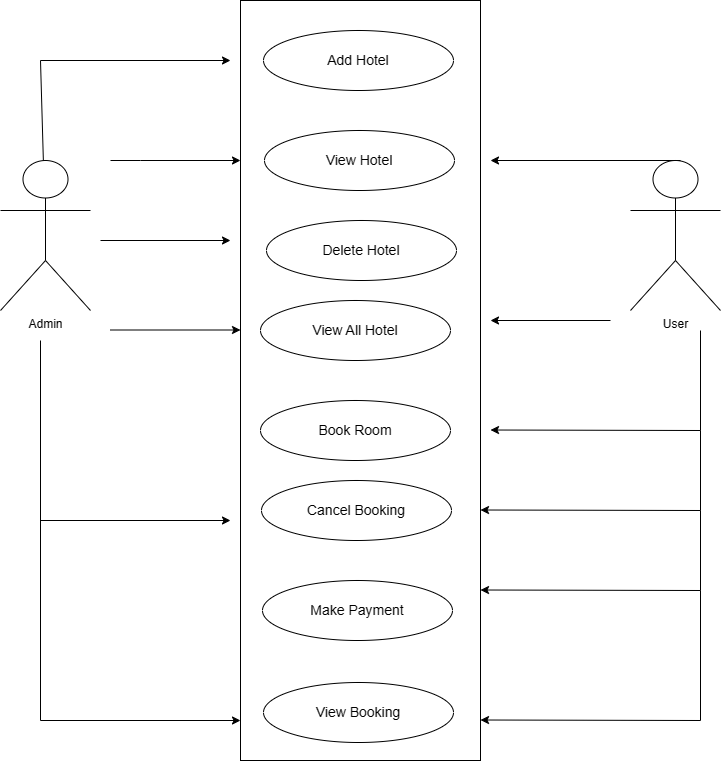

The diagram above was exported from draw.io. Its source (the exported page's mxGraphModel, read from the mxfile embedded in the PNG):
<mxGraphModel dx="1042" dy="535" grid="1" gridSize="10" guides="1" tooltips="1" connect="1" arrows="1" fold="1" page="1" pageScale="1" pageWidth="827" pageHeight="1169" math="0" shadow="0">
  <root>
    <mxCell id="WIyWlLk6GJQsqaUBKTNV-0" />
    <mxCell id="WIyWlLk6GJQsqaUBKTNV-1" parent="WIyWlLk6GJQsqaUBKTNV-0" />
    <mxCell id="B8OTVQ73yJGv8Y6s7nmP-0" value="" style="rounded=0;whiteSpace=wrap;html=1;" vertex="1" parent="WIyWlLk6GJQsqaUBKTNV-1">
      <mxGeometry x="280" width="240" height="760" as="geometry" />
    </mxCell>
    <mxCell id="B8OTVQ73yJGv8Y6s7nmP-1" value="&lt;font style=&quot;font-size: 14px;&quot;&gt;Add Hotel&lt;/font&gt;" style="ellipse;whiteSpace=wrap;html=1;" vertex="1" parent="WIyWlLk6GJQsqaUBKTNV-1">
      <mxGeometry x="303" y="30" width="190" height="60" as="geometry" />
    </mxCell>
    <mxCell id="B8OTVQ73yJGv8Y6s7nmP-2" value="&lt;font style=&quot;font-size: 14px;&quot;&gt;View Booking&lt;/font&gt;" style="ellipse;whiteSpace=wrap;html=1;" vertex="1" parent="WIyWlLk6GJQsqaUBKTNV-1">
      <mxGeometry x="303" y="682" width="190" height="60" as="geometry" />
    </mxCell>
    <mxCell id="B8OTVQ73yJGv8Y6s7nmP-3" value="&lt;font style=&quot;font-size: 14px;&quot;&gt;Make Payment&lt;/font&gt;" style="ellipse;whiteSpace=wrap;html=1;" vertex="1" parent="WIyWlLk6GJQsqaUBKTNV-1">
      <mxGeometry x="302" y="580" width="190" height="60" as="geometry" />
    </mxCell>
    <mxCell id="B8OTVQ73yJGv8Y6s7nmP-4" value="&lt;font style=&quot;font-size: 14px;&quot;&gt;Cancel Booking&lt;/font&gt;" style="ellipse;whiteSpace=wrap;html=1;" vertex="1" parent="WIyWlLk6GJQsqaUBKTNV-1">
      <mxGeometry x="301" y="480" width="190" height="60" as="geometry" />
    </mxCell>
    <mxCell id="B8OTVQ73yJGv8Y6s7nmP-5" value="&lt;font style=&quot;font-size: 14px;&quot;&gt;View Hotel&lt;/font&gt;" style="ellipse;whiteSpace=wrap;html=1;" vertex="1" parent="WIyWlLk6GJQsqaUBKTNV-1">
      <mxGeometry x="304" y="130" width="190" height="60" as="geometry" />
    </mxCell>
    <mxCell id="B8OTVQ73yJGv8Y6s7nmP-6" value="&lt;font style=&quot;font-size: 14px;&quot;&gt;Delete Hotel&lt;/font&gt;" style="ellipse;whiteSpace=wrap;html=1;" vertex="1" parent="WIyWlLk6GJQsqaUBKTNV-1">
      <mxGeometry x="306" y="220" width="190" height="60" as="geometry" />
    </mxCell>
    <mxCell id="B8OTVQ73yJGv8Y6s7nmP-7" value="&lt;font style=&quot;font-size: 14px;&quot;&gt;Book Room&lt;/font&gt;" style="ellipse;whiteSpace=wrap;html=1;" vertex="1" parent="WIyWlLk6GJQsqaUBKTNV-1">
      <mxGeometry x="300" y="400" width="190" height="60" as="geometry" />
    </mxCell>
    <mxCell id="B8OTVQ73yJGv8Y6s7nmP-8" value="&lt;font style=&quot;font-size: 14px;&quot;&gt;View All Hotel&lt;/font&gt;" style="ellipse;whiteSpace=wrap;html=1;" vertex="1" parent="WIyWlLk6GJQsqaUBKTNV-1">
      <mxGeometry x="300" y="300" width="190" height="60" as="geometry" />
    </mxCell>
    <mxCell id="B8OTVQ73yJGv8Y6s7nmP-10" value="Admin" style="shape=umlActor;verticalLabelPosition=bottom;verticalAlign=top;html=1;outlineConnect=0;" vertex="1" parent="WIyWlLk6GJQsqaUBKTNV-1">
      <mxGeometry x="40" y="160" width="90" height="150" as="geometry" />
    </mxCell>
    <mxCell id="B8OTVQ73yJGv8Y6s7nmP-11" value="User" style="shape=umlActor;verticalLabelPosition=bottom;verticalAlign=top;html=1;outlineConnect=0;" vertex="1" parent="WIyWlLk6GJQsqaUBKTNV-1">
      <mxGeometry x="670" y="160" width="90" height="150" as="geometry" />
    </mxCell>
    <mxCell id="B8OTVQ73yJGv8Y6s7nmP-15" value="" style="endArrow=classic;html=1;rounded=0;" edge="1" parent="WIyWlLk6GJQsqaUBKTNV-1" source="B8OTVQ73yJGv8Y6s7nmP-10">
      <mxGeometry width="50" height="50" relative="1" as="geometry">
        <mxPoint x="350" y="220" as="sourcePoint" />
        <mxPoint x="270" y="60" as="targetPoint" />
        <Array as="points">
          <mxPoint x="80" y="60" />
        </Array>
      </mxGeometry>
    </mxCell>
    <mxCell id="B8OTVQ73yJGv8Y6s7nmP-16" value="" style="endArrow=classic;html=1;rounded=0;" edge="1" parent="WIyWlLk6GJQsqaUBKTNV-1">
      <mxGeometry width="50" height="50" relative="1" as="geometry">
        <mxPoint x="150" y="160" as="sourcePoint" />
        <mxPoint x="280" y="160" as="targetPoint" />
        <Array as="points">
          <mxPoint x="180" y="160" />
        </Array>
      </mxGeometry>
    </mxCell>
    <mxCell id="B8OTVQ73yJGv8Y6s7nmP-17" value="" style="endArrow=classic;html=1;rounded=0;" edge="1" parent="WIyWlLk6GJQsqaUBKTNV-1">
      <mxGeometry width="50" height="50" relative="1" as="geometry">
        <mxPoint x="720" y="160" as="sourcePoint" />
        <mxPoint x="530" y="160" as="targetPoint" />
        <Array as="points">
          <mxPoint x="720" y="160" />
        </Array>
      </mxGeometry>
    </mxCell>
    <mxCell id="B8OTVQ73yJGv8Y6s7nmP-18" value="" style="endArrow=classic;html=1;rounded=0;" edge="1" parent="WIyWlLk6GJQsqaUBKTNV-1">
      <mxGeometry width="50" height="50" relative="1" as="geometry">
        <mxPoint x="140" y="240" as="sourcePoint" />
        <mxPoint x="270" y="240" as="targetPoint" />
      </mxGeometry>
    </mxCell>
    <mxCell id="B8OTVQ73yJGv8Y6s7nmP-19" value="" style="endArrow=classic;html=1;rounded=0;" edge="1" parent="WIyWlLk6GJQsqaUBKTNV-1">
      <mxGeometry width="50" height="50" relative="1" as="geometry">
        <mxPoint x="150" y="329.5" as="sourcePoint" />
        <mxPoint x="280" y="329.5" as="targetPoint" />
      </mxGeometry>
    </mxCell>
    <mxCell id="B8OTVQ73yJGv8Y6s7nmP-20" value="" style="endArrow=classic;html=1;rounded=0;" edge="1" parent="WIyWlLk6GJQsqaUBKTNV-1">
      <mxGeometry width="50" height="50" relative="1" as="geometry">
        <mxPoint x="650" y="320" as="sourcePoint" />
        <mxPoint x="530" y="320" as="targetPoint" />
        <Array as="points">
          <mxPoint x="650" y="320" />
        </Array>
      </mxGeometry>
    </mxCell>
    <mxCell id="B8OTVQ73yJGv8Y6s7nmP-21" value="" style="endArrow=classic;html=1;rounded=0;" edge="1" parent="WIyWlLk6GJQsqaUBKTNV-1">
      <mxGeometry width="50" height="50" relative="1" as="geometry">
        <mxPoint x="740" y="330" as="sourcePoint" />
        <mxPoint x="530" y="429.5" as="targetPoint" />
        <Array as="points">
          <mxPoint x="740" y="430" />
        </Array>
      </mxGeometry>
    </mxCell>
    <mxCell id="B8OTVQ73yJGv8Y6s7nmP-22" value="" style="endArrow=classic;html=1;rounded=0;" edge="1" parent="WIyWlLk6GJQsqaUBKTNV-1">
      <mxGeometry width="50" height="50" relative="1" as="geometry">
        <mxPoint x="740" y="430" as="sourcePoint" />
        <mxPoint x="520" y="509.5" as="targetPoint" />
        <Array as="points">
          <mxPoint x="740" y="510" />
        </Array>
      </mxGeometry>
    </mxCell>
    <mxCell id="B8OTVQ73yJGv8Y6s7nmP-23" value="" style="endArrow=classic;html=1;rounded=0;" edge="1" parent="WIyWlLk6GJQsqaUBKTNV-1">
      <mxGeometry width="50" height="50" relative="1" as="geometry">
        <mxPoint x="740" y="510" as="sourcePoint" />
        <mxPoint x="520" y="589.5" as="targetPoint" />
        <Array as="points">
          <mxPoint x="740" y="590" />
        </Array>
      </mxGeometry>
    </mxCell>
    <mxCell id="B8OTVQ73yJGv8Y6s7nmP-24" value="" style="endArrow=classic;html=1;rounded=0;" edge="1" parent="WIyWlLk6GJQsqaUBKTNV-1">
      <mxGeometry width="50" height="50" relative="1" as="geometry">
        <mxPoint x="740" y="590" as="sourcePoint" />
        <mxPoint x="520" y="719.5" as="targetPoint" />
        <Array as="points">
          <mxPoint x="740" y="720" />
        </Array>
      </mxGeometry>
    </mxCell>
    <mxCell id="B8OTVQ73yJGv8Y6s7nmP-25" value="" style="endArrow=classic;html=1;rounded=0;" edge="1" parent="WIyWlLk6GJQsqaUBKTNV-1">
      <mxGeometry width="50" height="50" relative="1" as="geometry">
        <mxPoint x="80" y="340" as="sourcePoint" />
        <mxPoint x="280" y="720" as="targetPoint" />
        <Array as="points">
          <mxPoint x="80" y="720" />
        </Array>
      </mxGeometry>
    </mxCell>
    <mxCell id="B8OTVQ73yJGv8Y6s7nmP-26" value="" style="endArrow=classic;html=1;rounded=0;" edge="1" parent="WIyWlLk6GJQsqaUBKTNV-1">
      <mxGeometry width="50" height="50" relative="1" as="geometry">
        <mxPoint x="80" y="520" as="sourcePoint" />
        <mxPoint x="270" y="520" as="targetPoint" />
      </mxGeometry>
    </mxCell>
  </root>
</mxGraphModel>